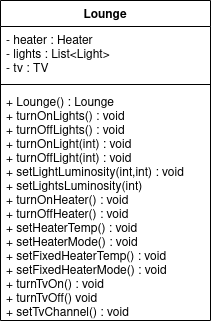

The diagram above was exported from draw.io. Its source (the exported page's mxGraphModel, read from the mxfile embedded in the PNG):
<mxGraphModel dx="1107" dy="600" grid="1" gridSize="10" guides="1" tooltips="1" connect="1" arrows="1" fold="1" page="1" pageScale="1" pageWidth="827" pageHeight="1169" math="0" shadow="0">
  <root>
    <mxCell id="WIyWlLk6GJQsqaUBKTNV-0" />
    <mxCell id="WIyWlLk6GJQsqaUBKTNV-1" parent="WIyWlLk6GJQsqaUBKTNV-0" />
    <mxCell id="PiBv0PcFo16NkA-1zVy4-0" value="Lounge" style="swimlane;fontStyle=1;align=center;verticalAlign=top;childLayout=stackLayout;horizontal=1;startSize=26;horizontalStack=0;resizeParent=1;resizeParentMax=0;resizeLast=0;collapsible=1;marginBottom=0;" vertex="1" parent="WIyWlLk6GJQsqaUBKTNV-1">
      <mxGeometry x="340" y="270" width="210" height="320" as="geometry" />
    </mxCell>
    <mxCell id="PiBv0PcFo16NkA-1zVy4-1" value="- heater : Heater&#10;- lights : List&lt;Light&gt;&#10;- tv : TV&#10;&#10;&#10;" style="text;strokeColor=none;fillColor=none;align=left;verticalAlign=top;spacingLeft=4;spacingRight=4;overflow=hidden;rotatable=0;points=[[0,0.5],[1,0.5]];portConstraint=eastwest;" vertex="1" parent="PiBv0PcFo16NkA-1zVy4-0">
      <mxGeometry y="26" width="210" height="54" as="geometry" />
    </mxCell>
    <mxCell id="PiBv0PcFo16NkA-1zVy4-2" value="" style="line;strokeWidth=1;fillColor=none;align=left;verticalAlign=middle;spacingTop=-1;spacingLeft=3;spacingRight=3;rotatable=0;labelPosition=right;points=[];portConstraint=eastwest;" vertex="1" parent="PiBv0PcFo16NkA-1zVy4-0">
      <mxGeometry y="80" width="210" height="8" as="geometry" />
    </mxCell>
    <mxCell id="PiBv0PcFo16NkA-1zVy4-3" value="+ Lounge() : Lounge&#10;+ turnOnLights() : void&#10;+ turnOffLights() : void &#10;+ turnOnLight(int) : void&#10;+ turnOffLight(int) : void&#10;+ setLightLuminosity(int,int) : void&#10;+ setLightsLuminosity(int)&#10;+ turnOnHeater() : void&#10;+ turnOffHeater() : void&#10;+ setHeaterTemp() : void&#10;+ setHeaterMode() : void&#10;+ setFixedHeaterTemp() : void&#10;+ setFixedHeaterMode() : void&#10;+ turnTvOn() : void&#10;+ turnTvOff() void&#10;+ setTvChannel() : void&#10;&#10;+ check() : void&#10;" style="text;strokeColor=none;fillColor=none;align=left;verticalAlign=top;spacingLeft=4;spacingRight=4;overflow=hidden;rotatable=0;points=[[0,0.5],[1,0.5]];portConstraint=eastwest;" vertex="1" parent="PiBv0PcFo16NkA-1zVy4-0">
      <mxGeometry y="88" width="210" height="232" as="geometry" />
    </mxCell>
  </root>
</mxGraphModel>